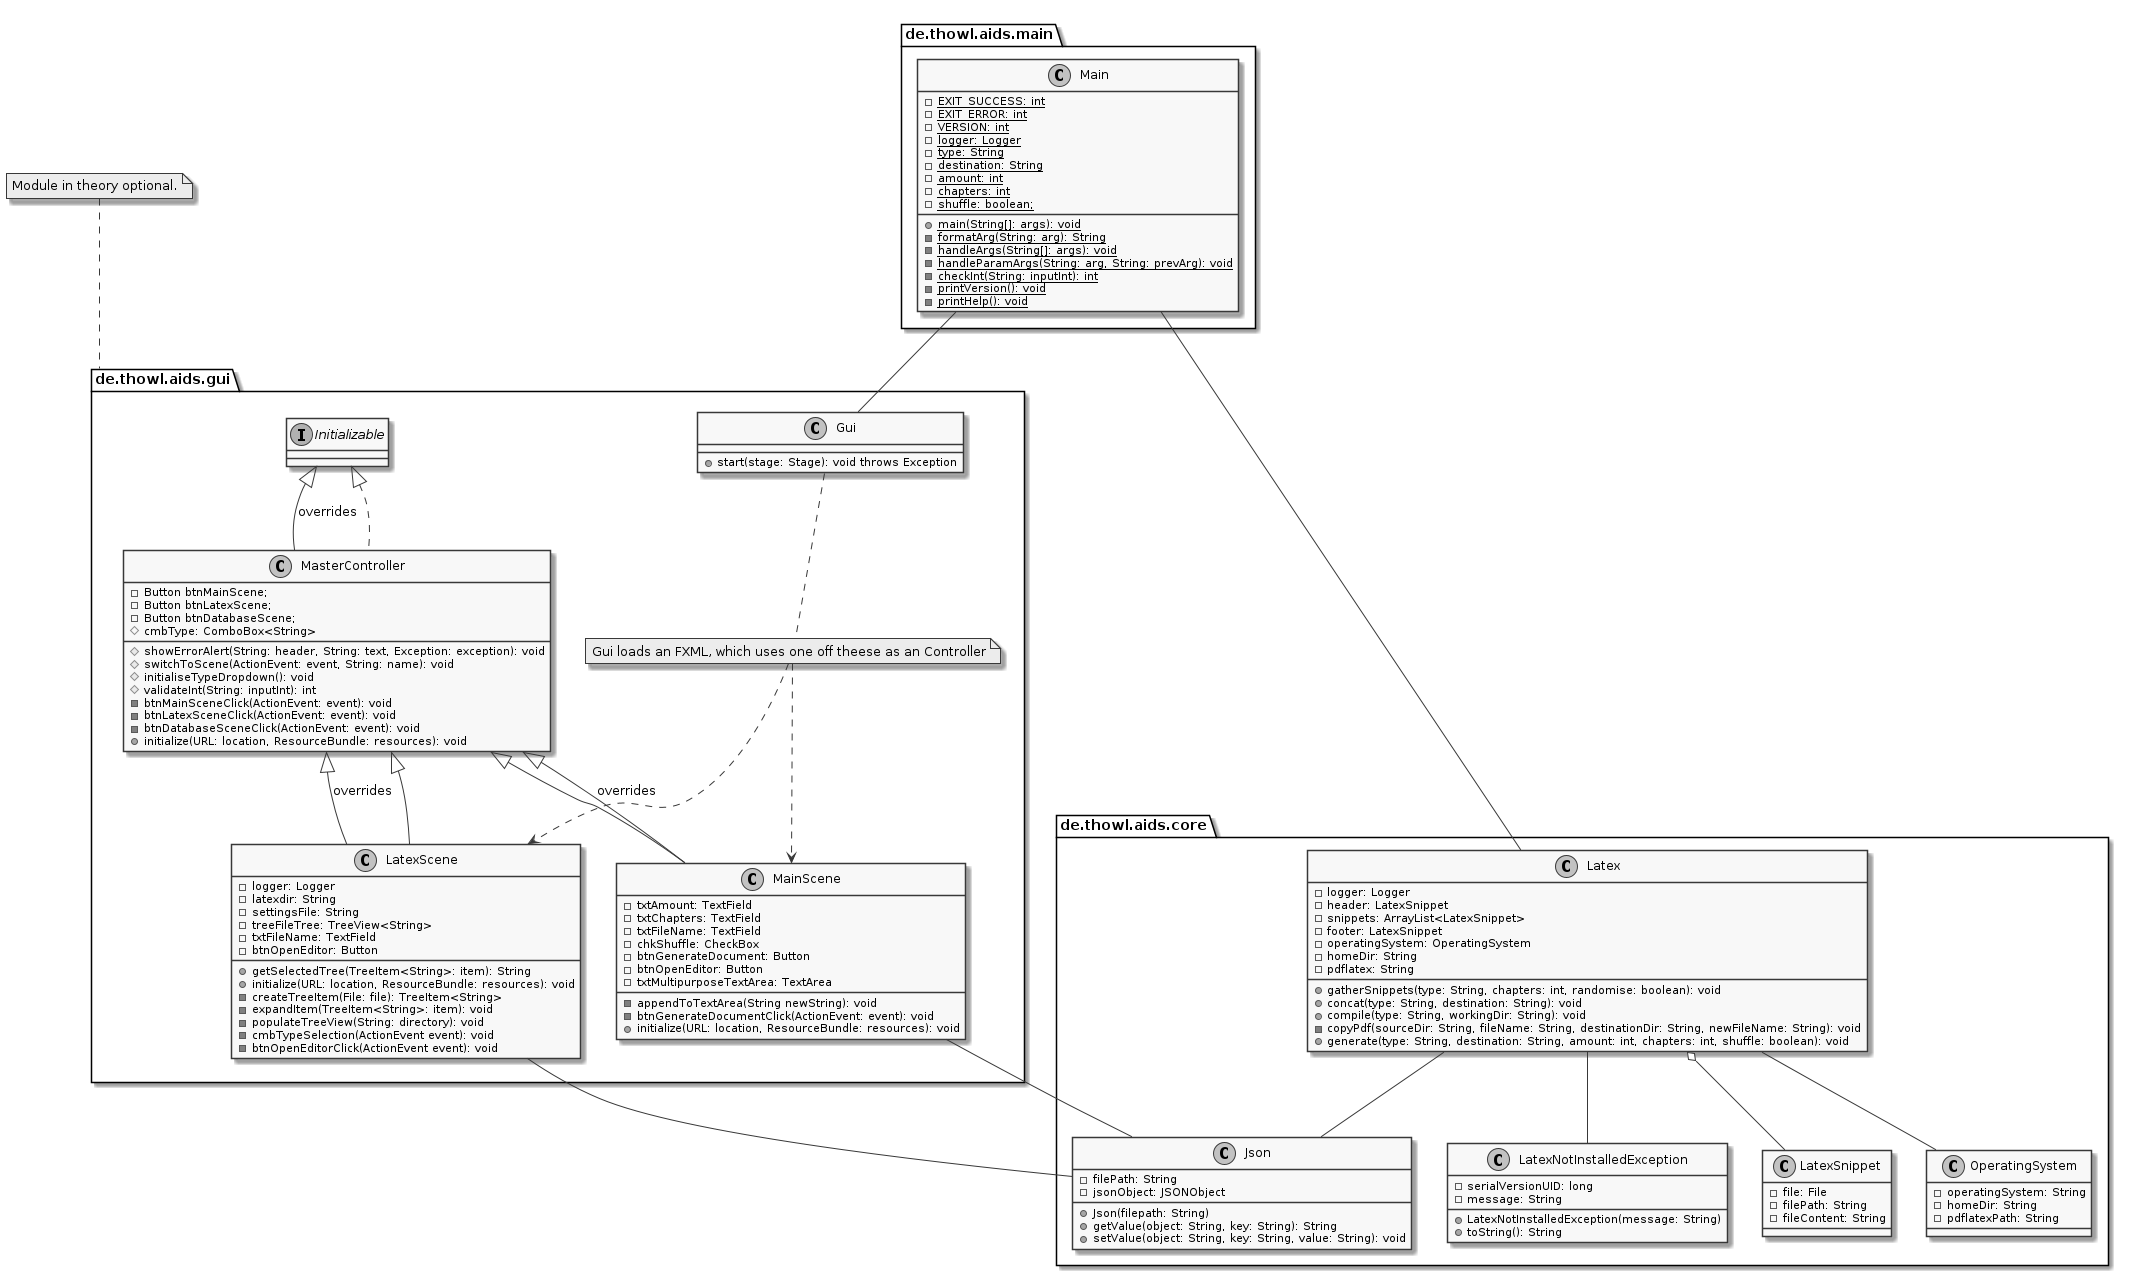

The diagram above was rendered by PlantUML. Its source (embedded in the PNG):
@startuml aids

skinparam monochrome true

de.thowl.aids.main.Main -- de.thowl.aids.gui.Gui
de.thowl.aids.main.Main -- de.thowl.aids.core.Latex
de.thowl.aids.gui.MainScene -- de.thowl.aids.core.Json
de.thowl.aids.gui.LatexScene -- de.thowl.aids.core.Json

package de.thowl.aids.main {
	class Main {
		- {static} EXIT_SUCCESS: int
		- {static} EXIT_ERROR: int
		- {static} VERSION: int
		- {static} logger: Logger
		- {static} type: String
		- {static} destination: String
		- {static} amount: int
		- {static} chapters: int
		- {static} shuffle: boolean;
		+ {static} main(String[]: args): void
		- {static} formatArg(String: arg): String
		- {static} handleArgs(String[]: args): void
		- {static} handleParamArgs(String: arg, String: prevArg): void
		- {static} checkInt(String: inputInt): int
		- {static} printVersion(): void
		- {static} printHelp(): void
	}
}

package de.thowl.aids.core {
	class Latex {
		- logger: Logger
		- header: LatexSnippet
		- snippets: ArrayList<LatexSnippet>
		- footer: LatexSnippet
		- operatingSystem: OperatingSystem
		- homeDir: String
		- pdflatex: String
		+ gatherSnippets(type: String, chapters: int, randomise: boolean): void
		+ concat(type: String, destination: String): void
		+ compile(type: String, workingDir: String): void
		- copyPdf(sourceDir: String, fileName: String, destinationDir: String, newFileName: String): void
		+ generate(type: String, destination: String, amount: int, chapters: int, shuffle: boolean): void
	}

	Latex o-- LatexSnippet 
	Latex -- OperatingSystem
	Latex -- Json
	Latex -- LatexNotInstalledException

	class OperatingSystem {
		- operatingSystem: String
		- homeDir: String
		- pdflatexPath: String
	}

	class Json {
		- filePath: String
		- jsonObject: JSONObject
		+ Json(filepath: String)
		+ getValue(object: String, key: String): String
		+ setValue(object: String, key: String, value: String): void
	}

	class LatexNotInstalledException {
		- serialVersionUID: long
		- message: String
		+ LatexNotInstalledException(message: String)
		+ toString(): String
	}

	class LatexSnippet {
		- file: File
		- filePath: String
		- fileContent: String
	}
}

note top of de.thowl.aids.gui : Module in theory optional.
package de.thowl.aids.gui{
	class Gui {
		+ start(stage: Stage): void throws Exception
	}

	note "Gui loads an FXML, which uses one off theese as an Controller" as N1
	Gui .. N1
	N1 ..> MainScene
	N1 ..> LatexScene

	class MasterController implements Initializable{
		- Button btnMainScene;
		- Button btnLatexScene;
		- Button btnDatabaseScene;
		# cmbType: ComboBox<String>
		# showErrorAlert(String: header, String: text, Exception: exception): void
		# switchToScene(ActionEvent: event, String: name): void
		# initialiseTypeDropdown(): void
		# validateInt(String: inputInt): int
		- btnMainSceneClick(ActionEvent: event): void
		- btnLatexSceneClick(ActionEvent: event): void
		- btnDatabaseSceneClick(ActionEvent: event): void
		+ initialize(URL: location, ResourceBundle: resources): void
	}

	class MainScene extends MasterController {
		- txtAmount: TextField
		- txtChapters: TextField
		- txtFileName: TextField
		- chkShuffle: CheckBox
		- btnGenerateDocument: Button
		- btnOpenEditor: Button
		- txtMultipurposeTextArea: TextArea
		- appendToTextArea(String newString): void
		- btnGenerateDocumentClick(ActionEvent: event): void
		+ initialize(URL: location, ResourceBundle: resources): void
	}

	class LatexScene extends MasterController {
		- logger: Logger
		- latexdir: String
		- settingsFile: String
		- treeFileTree: TreeView<String>
		- txtFileName: TextField
		- btnOpenEditor: Button
		+ getSelectedTree(TreeItem<String>: item): String
		+ initialize(URL: location, ResourceBundle: resources): void
		- createTreeItem(File: file): TreeItem<String>
		- expandItem(TreeItem<String>: item): void
		- populateTreeView(String: directory): void
		- cmbTypeSelection(ActionEvent event): void
		- btnOpenEditorClick(ActionEvent event): void 
	}

	Initializable <|-- MasterController : overrides
	MasterController <|-- MainScene : overrides
	MasterController <|-- LatexScene : overrides
}
@enduml